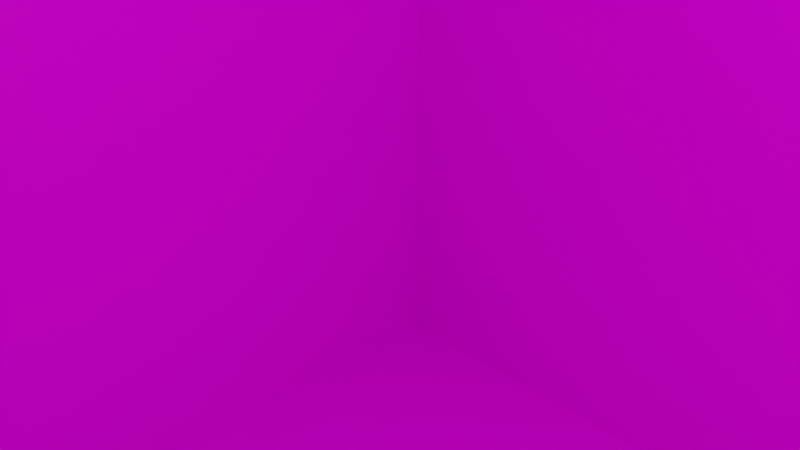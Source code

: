 # Source: u8.blend  (saved by Blender 2.82.7; exported with 4.5.12 LTS)
import bpy
from mathutils import Matrix  # noqa: F401  (used for matrix-valued properties, if any)

bpy.ops.wm.read_factory_settings(use_empty=True)
scene = bpy.context.scene
scene.name = 'Scene'

# ---- collections
col_collection = bpy.data.collections.new('Collection'); scene.collection.children.link(col_collection)

# ---- images (referenced by path relative to the original .blend; pixels are not part of the script)
import os
ASSET_DIR = os.environ.get("B2B_ASSET_DIR", "")  # directory of the original .blend (textures are referenced by path, not embedded)
HERE = os.path.dirname(os.path.abspath(__file__))  # packed textures are extracted next to this script under _unpacked/

def load_image(name, relpath, width, height, colorspace="sRGB"):
    """Load a texture the original file referenced (path relative to the .blend, or extracted next to this script)."""
    p = next((c for c in (os.path.join(HERE, relpath), os.path.join(ASSET_DIR, relpath)) if relpath and os.path.exists(c)), "")
    if p:
        img = bpy.data.images.load(p, check_existing=True)
        img.name = name
    else:  # same state as the original file: an image datablock whose file is absent (Cycles renders it pink)
        img = bpy.data.images.new(name, width, height)
        img.source = "FILE"
        img.filepath = "//" + (relpath or name)
    img.colorspace_settings.name = colorspace
    return img
img_u8_png = load_image('u8.png', 'u8.png', 1024, 1024, 'sRGB')

# ---- materials (node trees are filled in below, after node groups)
mat_matu8 = bpy.data.materials.new('matu8')
mat_matu8.alpha_threshold = 0.0
mat_matu8.use_transparent_shadow = False
mat_matu8.line_color = (0.0, 0.0, 0.0, 1.0)

# ---- material node trees
mat_matu8.use_nodes = True; mat_matu8.node_tree.nodes.clear()
_N = mat_matu8.node_tree.nodes; _L = mat_matu8.node_tree.links
n0 = _N.new('ShaderNodeOutputMaterial'); n0.name = 'Material Output'; n0.location = (300, 300)
n1 = _N.new('ShaderNodeBsdfPrincipled'); n1.name = 'Principled BSDF'; n1.location = (10, 300)
n1.distribution = 'GGX'
n1.subsurface_method = 'BURLEY'
n1.inputs[2].default_value = 0.4
n1.inputs[3].default_value = 1.45
n1.inputs[27].default_value = (0.0, 0.0, 0.0, 1.0)
n1.inputs[28].default_value = 1.0
n2 = _N.new('ShaderNodeTexImage'); n2.name = 'Image Texture'; n2.location = (-282, 95)
n2.image = img_u8_png
_L.new(n1.outputs[0], n0.inputs[0])
_L.new(n2.outputs[0], n1.inputs[0])
n0.is_active_output = True

# ---- world
world_world = bpy.data.worlds.new('World'); scene.world = world_world
world_world.use_nodes = True; world_world.node_tree.nodes.clear()
_N = world_world.node_tree.nodes; _L = world_world.node_tree.links
n0 = _N.new('ShaderNodeOutputWorld'); n0.name = 'World Output'; n0.location = (300, 300)
n1 = _N.new('ShaderNodeBackground'); n1.name = 'Background'; n1.location = (10, 300)
n1.inputs[0].default_value = (0.05088, 0.05088, 0.05088, 1.0)
_L.new(n1.outputs[0], n0.inputs[0])
n0.is_active_output = True
world_world.color = (0.05088, 0.05088, 0.05088)
world_world.use_sun_shadow = False
world_world.sun_shadow_jitter_overblur = 0.0

# ---- cameras
cam_camera = bpy.data.cameras.new('Camera')
cam_camera.clip_end = 100.0
cam_camera.ortho_scale = 7.314

# ---- lights
light_light = bpy.data.lights.new('Light', 'POINT')
light_light.transmission_factor = 0.0
light_light.energy = 1000.0
light_light.shadow_soft_size = 0.1
light_light.shadow_maximum_resolution = 0.006
light_light.use_absolute_resolution = True

# ---- meshes
me_cube = bpy.data.meshes.new('Cube')
me_cube.from_pydata([(1.0, 1.0, 1.0), (1.0, 1.0, -1.0), (1.0, -1.0, 1.0), (1.0, -1.0, -1.0), (-1.0, 1.0, 1.0), (-1.0, 1.0, -1.0), (-1.0, -1.0, 1.0), (-1.0, -1.0, -1.0)], [], [(0, 4, 6, 2), (3, 2, 6, 7), (7, 6, 4, 5), (5, 1, 3, 7), (1, 0, 2, 3), (5, 4, 0, 1)])
_uv = me_cube.uv_layers.new(name='UVMap')
_uv.uv.foreach_set('vector', [0.625, 0.5, 0.875, 0.5, 0.875, 0.75, 0.625, 0.75, 0.375, 0.75, 0.625, 0.75, 0.625, 1.0, 0.375, 1.0, 0.375, 0.0, 0.625, 0.0, 0.625, 0.25, 0.375, 0.25, 0.125, 0.5, 0.375, 0.5, 0.375, 0.75, 0.125, 0.75, 0.375, 0.5, 0.625, 0.5, 0.625, 0.75, 0.375, 0.75, 0.375, 0.25, 0.625, 0.25, 0.625, 0.5, 0.375, 0.5])
me_cube.materials.append(mat_matu8)
me_cube.use_remesh_preserve_volume = False
me_cube.use_remesh_preserve_attributes = False
me_cube.use_mirror_vertex_groups = False
me_cube.update()

# ---- objects
ob_cube = bpy.data.objects.new('Cube', me_cube)
ob_light = bpy.data.objects.new('Light', light_light)
ob_camera = bpy.data.objects.new('Camera', cam_camera)

# ---- transforms, parenting, visibility, modifiers, constraints
ob_cube.location = (0.0, 0.0, 0.0)
ob_cube.scale = (10.0, 10.0, 10.0)
ob_cube.lock_rotations_4d = False
ob_cube.empty_display_type = 'ARROWS'
ob_cube.lineart.crease_threshold = 0.0
ob_light.location = (4.076, 1.005, 5.904)
ob_light.rotation_euler = (0.6503, 0.05522, 1.866)
ob_light.lock_rotations_4d = False
ob_light.empty_display_type = 'ARROWS'
ob_light.color = (0.0, 0.0, 0.0, 0.0)
ob_light.lineart.crease_threshold = 0.0
ob_camera.location = (7.359, -6.926, 4.958)
ob_camera.rotation_euler = (1.109, 0.0, 0.8149)
ob_camera.lock_rotations_4d = False
ob_camera.empty_display_type = 'ARROWS'
ob_camera.color = (0.0, 0.0, 0.0, 0.0)
ob_camera.display_type = 'WIRE'
ob_camera.lineart.crease_threshold = 0.0

# ---- collection membership
col_collection.objects.link(ob_cube)
col_collection.objects.link(ob_light)
col_collection.objects.link(ob_camera)

# ---- scene / render settings (as saved in the file)
scene.camera = ob_camera
scene.frame_start = 1; scene.frame_end = 250; scene.frame_set(1)
scene.render.engine = 'BLENDER_EEVEE_NEXT'
scene.cycles.use_denoising = False
scene.cycles.samples = 128
scene.cycles.sampling_pattern = 'TABULATED_SOBOL'
scene.cycles.use_adaptive_sampling = False
scene.cycles.use_light_tree = False
scene.view_settings.view_transform = 'Filmic'
bpy.context.view_layer.update()
